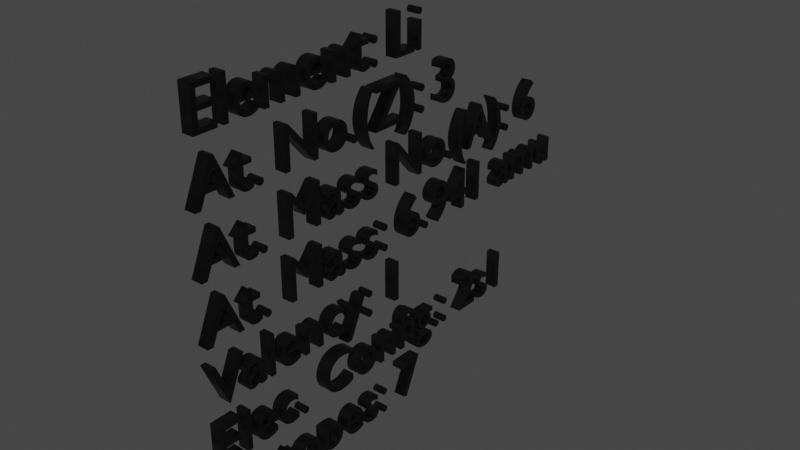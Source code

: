# Source: Li_Text.blend  (saved by Blender 2.83.19; exported with 4.5.12 LTS)
import bpy
from mathutils import Matrix  # noqa: F401  (used for matrix-valued properties, if any)

bpy.ops.wm.read_factory_settings(use_empty=True)
scene = bpy.context.scene
scene.name = 'Scene'

# ---- collections
col_collection = bpy.data.collections.new('Collection'); scene.collection.children.link(col_collection)

# ---- materials (node trees are filled in below, after node groups)
mat_material = bpy.data.materials.new('Material')
mat_material.alpha_threshold = 0.0
mat_material.use_transparent_shadow = False
mat_material.line_color = (0.0, 0.0, 0.0, 1.0)

# ---- material node trees
mat_material.use_nodes = True; mat_material.node_tree.nodes.clear()
_N = mat_material.node_tree.nodes; _L = mat_material.node_tree.links
n0 = _N.new('ShaderNodeOutputMaterial'); n0.name = 'Material Output'; n0.location = (300, 300)
n1 = _N.new('ShaderNodeBsdfPrincipled'); n1.name = 'Principled BSDF'; n1.location = (10, 300)
n1.distribution = 'GGX'
n1.subsurface_method = 'BURLEY'
n1.inputs[0].default_value = (0.0, 0.0, 0.0, 1.0)
n1.inputs[2].default_value = 0.4
n1.inputs[3].default_value = 1.45
n1.inputs[27].default_value = (0.0, 0.0, 0.0, 1.0)
n1.inputs[28].default_value = 1.0
_L.new(n1.outputs[0], n0.inputs[0])
n0.is_active_output = True

# ---- world
world_world = bpy.data.worlds.new('World'); scene.world = world_world
world_world.use_nodes = True; world_world.node_tree.nodes.clear()
_N = world_world.node_tree.nodes; _L = world_world.node_tree.links
n0 = _N.new('ShaderNodeOutputWorld'); n0.name = 'World Output'; n0.location = (300, 300)
n1 = _N.new('ShaderNodeBackground'); n1.name = 'Background'; n1.location = (10, 300)
n1.inputs[0].default_value = (0.05088, 0.05088, 0.05088, 1.0)
_L.new(n1.outputs[0], n0.inputs[0])
n0.is_active_output = True
world_world.color = (0.05088, 0.05088, 0.05088)
world_world.use_sun_shadow = False
world_world.sun_shadow_jitter_overblur = 0.0

# ---- curves / text
txt_text = bpy.data.curves.new('Text', 'FONT')
txt_text.dimensions = '2D'
txt_text.body = 'Element: Li\nAt. No.(Z): 3\nAt. Mass No.(A): 6\nAt. Mass: 6.941 amu\nValency: 1\nElec. Config.: 2s1 \nIsotopes: 7'
txt_text.materials.append(mat_material)
txt_text.use_path_clamp = True
txt_text.extrude = 0.1

# ---- objects
ob_text = bpy.data.objects.new('Text', txt_text)

# ---- transforms, parenting, visibility, modifiers, constraints
ob_text.location = (0.0, 0.0, 0.0)
ob_text.rotation_euler = (1.571, -0.0, 1.571)
ob_text.lineart.crease_threshold = 0.0

# ---- collection membership
col_collection.objects.link(ob_text)

# ---- scene / render settings (as saved in the file)
scene.frame_start = 1; scene.frame_end = 250; scene.frame_set(1)
scene.render.engine = 'BLENDER_EEVEE_NEXT'
scene.cycles.use_denoising = False
scene.cycles.samples = 128
scene.cycles.sampling_pattern = 'TABULATED_SOBOL'
scene.cycles.use_adaptive_sampling = False
scene.cycles.use_light_tree = False
scene.view_settings.view_transform = 'Filmic'
bpy.context.view_layer.update()

# ---- added for rendering (the .blend has no active camera and no usable light): camera, sun
cam_auto = bpy.data.cameras.new('AutoCamera')
cam_auto.lens = 50.0
cam_auto.sensor_width = 36.0
cam_auto.clip_end = 1000.0
ob_auto_camera = bpy.data.objects.new('AutoCamera', cam_auto)
scene.collection.objects.link(ob_auto_camera)
ob_auto_camera.location = (9.85486, -7.77383, 5.10989)
ob_auto_camera.rotation_euler = (1.09748, -7.21219e-08, 0.694738)
scene.camera = ob_auto_camera
light_auto_sun = bpy.data.lights.new('AutoSun', 'SUN')
light_auto_sun.energy = 3.0
light_auto_sun.angle = 0.0523599
ob_auto_sun = bpy.data.objects.new('AutoSun', light_auto_sun)
scene.collection.objects.link(ob_auto_sun)
ob_auto_sun.rotation_euler = (0.872665, 0.174533, 0.523599)
bpy.context.view_layer.update()
